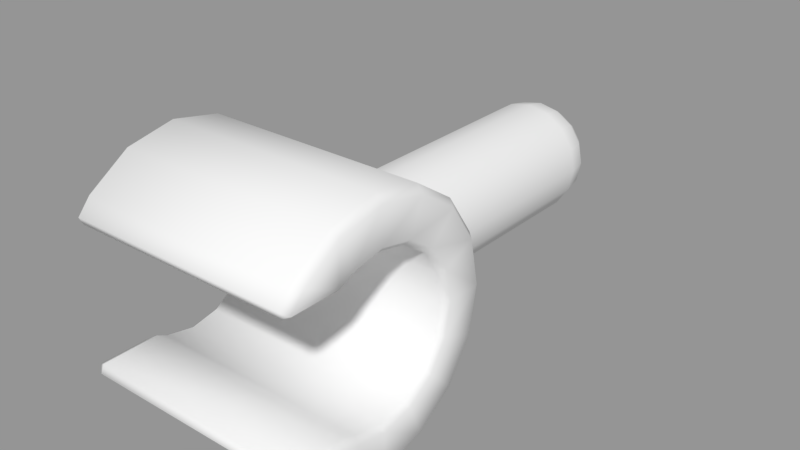 # Source: Arm.blend  (saved by Blender 2.78.0; exported with 4.5.12 LTS)
import bpy
from mathutils import Matrix  # noqa: F401  (used for matrix-valued properties, if any)

bpy.ops.wm.read_factory_settings(use_empty=True)
scene = bpy.context.scene
scene.name = 'Scene'

# ---- collections
col_collection_1 = bpy.data.collections.new('Collection 1'); scene.collection.children.link(col_collection_1)

# ---- meshes
me_sphere_002 = bpy.data.meshes.new('Sphere.002')
me_sphere_002.from_pydata([(1.42e-15, 0.3827, 7.317), (1.42e-15, 0.7071, 7.1), (1.42e-15, 0.9239, 6.776), (1.42e-15, 1.0, 6.393), (0.1464, 0.3536, 7.317), (0.2706, 0.6533, 7.1), (0.3536, 0.8536, 6.776), (0.3827, 0.9239, 6.393), (0.2706, 0.2706, 7.317), (0.5, 0.5, 7.1), (0.6533, 0.6533, 6.776), (0.7071, 0.7071, 6.393), (-1.395e-07, -9.484e-07, 7.393), (0.3536, 0.1464, 7.317), (0.6533, 0.2706, 7.1), (0.8536, 0.3536, 6.776), (0.9239, 0.3827, 6.393), (0.3827, -9.109e-07, 7.317), (0.7071, -9.705e-07, 7.1), (0.9239, -1.03e-06, 6.776), (1.0, -1.03e-06, 6.393), (0.3536, -0.1464, 7.317), (0.6533, -0.2706, 7.1), (0.8536, -0.3536, 6.776), (0.9239, -0.3827, 6.393), (0.2706, -0.2706, 7.317), (0.5, -0.5, 7.1), (0.6533, -0.6533, 6.776), (0.7071, -0.7071, 6.393), (0.1464, -0.3536, 7.317), (0.2706, -0.6533, 7.1), (0.3536, -0.8536, 6.776), (0.3827, -0.9239, 6.393), (-7.268e-08, -0.3827, 7.317), (-2.664e-07, -0.7071, 7.1), (-2.962e-07, -0.9239, 6.776), (-3.26e-07, -1.0, 6.393), (-0.1464, -0.3536, 7.317), (-0.2706, -0.6533, 7.1), (-0.3536, -0.8536, 6.776), (-0.3827, -0.9239, 6.393), (-0.2706, -0.2706, 7.317), (-0.5, -0.5, 7.1), (-0.6533, -0.6533, 6.776), (-0.7071, -0.7071, 6.393), (-0.3536, -0.1464, 7.317), (-0.6533, -0.2706, 7.1), (-0.8536, -0.3536, 6.776), (-0.9239, -0.3827, 6.393), (-0.3827, 0.9239, 1.628), (-0.7071, 0.7071, 1.628), (-0.9239, 0.3827, 1.628), (-0.3827, -7.917e-07, 7.317), (-0.7071, -5.532e-07, 7.1), (-0.9239, -5.234e-07, 6.776), (-1.0, -4.34e-07, 6.393), (-1.0, -2.257e-07, 1.628), (-0.9239, -0.3827, 1.628), (-0.7071, -0.7071, 1.628), (-0.3536, 0.1464, 7.317), (-0.6533, 0.2706, 7.1), (-0.8536, 0.3536, 6.776), (-0.9239, 0.3827, 6.393), (-0.3827, -0.9239, 1.628), (-3.26e-07, -1.0, 1.628), (0.3827, -0.9239, 1.628), (-0.2706, 0.2706, 7.317), (-0.5, 0.5, 7.1), (-0.6533, 0.6533, 6.776), (-0.7071, 0.7071, 6.393), (0.7071, -0.7071, 1.628), (0.9239, -0.3827, 1.628), (1.0, -8.218e-07, 1.628), (-0.1464, 0.3536, 7.317), (-0.2706, 0.6533, 7.1), (-0.3536, 0.8536, 6.776), (-0.3827, 0.9239, 6.393), (0.9239, 0.3827, 1.628), (0.7071, 0.7071, 1.628), (0.3827, 0.9239, 1.628), (3.615e-16, 1.0, 1.628)], [], [(2, 1, 5, 6), (0, 12, 4), (3, 2, 6, 7), (1, 0, 4, 5), (7, 6, 10, 11), (5, 4, 8, 9), (6, 5, 9, 10), (4, 12, 8), (10, 9, 14, 15), (8, 12, 13), (11, 10, 15, 16), (9, 8, 13, 14), (15, 14, 18, 19), (13, 12, 17), (16, 15, 19, 20), (14, 13, 17, 18), (20, 19, 23, 24), (18, 17, 21, 22), (19, 18, 22, 23), (17, 12, 21), (24, 23, 27, 28), (22, 21, 25, 26), (23, 22, 26, 27), (21, 12, 25), (27, 26, 30, 31), (25, 12, 29), (28, 27, 31, 32), (26, 25, 29, 30), (31, 30, 34, 35), (29, 12, 33), (32, 31, 35, 36), (30, 29, 33, 34), (36, 35, 39, 40), (34, 33, 37, 38), (35, 34, 38, 39), (33, 12, 37), (38, 37, 41, 42), (39, 38, 42, 43), (37, 12, 41), (40, 39, 43, 44), (43, 42, 46, 47), (41, 12, 45), (44, 43, 47, 48), (42, 41, 45, 46), (45, 12, 52), (28, 32, 65, 70), (32, 36, 64, 65), (48, 47, 54, 55), (46, 45, 52, 53), (44, 48, 57, 58), (76, 3, 80, 49), (47, 46, 53, 54), (7, 11, 78, 79), (55, 54, 61, 62), (53, 52, 59, 60), (48, 55, 56, 57), (11, 16, 77, 78), (54, 53, 60, 61), (52, 12, 59), (24, 28, 70, 71), (40, 44, 58, 63), (69, 76, 49, 50), (61, 60, 67, 68), (59, 12, 66), (36, 40, 63, 64), (3, 7, 79, 80), (62, 61, 68, 69), (60, 59, 66, 67), (20, 24, 71, 72), (68, 67, 74, 75), (66, 12, 73), (62, 69, 50, 51), (16, 20, 72, 77), (69, 68, 75, 76), (67, 66, 73, 74), (55, 62, 51, 56), (76, 75, 2, 3), (74, 73, 0, 1), (75, 74, 1, 2), (73, 12, 0)])
me_sphere_002.polygons.foreach_set('use_smooth', [True] * 80)
me_sphere_002.use_remesh_preserve_volume = False
me_sphere_002.use_remesh_preserve_attributes = False
me_sphere_002.use_mirror_vertex_groups = False
me_sphere_002.update()
me_circle = bpy.data.meshes.new('Circle')
me_circle.from_pydata([(1.519, -1.057, 1.106), (1.426, -1.149, 1.149), (1.519, -0.5882, 1.42), (1.426, -0.6221, 1.502), (1.519, -2.761e-07, 1.537), (1.426, -3.162e-07, 1.626), (1.519, 0.5882, 1.42), (1.426, 0.6221, 1.502), (1.519, 1.087, 1.087), (1.426, 1.149, 1.149), (1.519, 1.42, 0.5882), (1.426, 1.502, 0.6221), (1.441, -0.5226, 0.8562), (1.519, -0.6141, 0.899), (1.441, -0.3827, 0.9239), (1.519, -0.4127, 0.9964), (1.441, -1.188e-07, 1.0), (1.519, -1.329e-07, 1.079), (1.441, 0.3827, 0.9239), (1.519, 0.4127, 0.9964), (1.441, 0.7071, 0.7071), (1.519, 0.7626, 0.7626), (1.441, 0.9239, 0.3827), (1.519, 0.9964, 0.4127), (1.519, -1.23, 0.9011), (1.426, -1.312, 0.9559), (1.428, -1.265, 0.8562), (1.479, -1.261, 0.8933), (1.519, -1.057, -1.106), (1.426, -1.149, -1.149), (1.519, -0.5882, -1.42), (1.426, -0.6221, -1.502), (1.519, 5.499e-07, -1.537), (1.426, 5.574e-07, -1.626), (1.519, 0.5882, -1.42), (1.426, 0.6221, -1.502), (1.519, 1.087, -1.087), (1.426, 1.149, -1.149), (1.519, 1.42, -0.5882), (1.426, 1.502, -0.6221), (1.426, 1.626, 3.576e-07), (1.519, 1.537, 3.576e-07), (1.441, -0.5226, -0.8562), (1.519, -0.6141, -0.899), (1.441, -0.3827, -0.9239), (1.519, -0.4127, -0.9964), (1.441, 4.187e-07, -1.0), (1.519, 4.468e-07, -1.079), (1.441, 0.3827, -0.9239), (1.519, 0.4127, -0.9964), (1.441, 0.7071, -0.7071), (1.519, 0.7626, -0.7626), (1.441, 0.9239, -0.3827), (1.519, 0.9964, -0.4127), (1.519, 1.079, 2.384e-07), (1.441, 1.0, 2.384e-07), (1.519, -1.23, -0.9011), (1.426, -1.312, -0.956), (1.428, -1.265, -0.8562), (1.479, -1.261, -0.8933), (-1.519, -1.057, 1.106), (-1.426, -1.149, 1.149), (-1.519, -0.5882, 1.42), (-1.426, -0.6221, 1.502), (-1.519, -1.092e-06, 1.537), (-1.426, -1.083e-06, 1.626), (-1.519, 0.5882, 1.42), (-1.426, 0.6221, 1.502), (-1.519, 1.087, 1.087), (-1.426, 1.149, 1.149), (-1.519, 1.42, 0.5882), (-1.426, 1.502, 0.6221), (-1.441, -0.5226, 0.8562), (-1.519, -0.6141, 0.899), (-1.441, -0.3827, 0.9239), (-1.519, -0.4127, 0.9964), (-1.441, -8.934e-07, 1.0), (-1.519, -9.492e-07, 1.079), (-1.441, 0.3827, 0.9239), (-1.519, 0.4127, 0.9964), (-1.441, 0.7071, 0.7071), (-1.519, 0.7626, 0.7626), (-1.441, 0.9239, 0.3827), (-1.519, 0.9964, 0.4127), (-1.519, -1.23, 0.9011), (-1.426, -1.312, 0.9559), (-1.428, -1.265, 0.8562), (-1.479, -1.261, 0.8933), (-1.519, -1.057, -1.106), (-1.426, -1.149, -1.149), (-1.519, -0.5882, -1.42), (-1.426, -0.6221, -1.502), (-1.519, -2.665e-07, -1.537), (-1.426, -2.091e-07, -1.626), (-1.519, 0.5882, -1.42), (-1.426, 0.6221, -1.502), (-1.519, 1.087, -1.087), (-1.426, 1.149, -1.149), (-1.519, 1.42, -0.5882), (-1.426, 1.502, -0.6221), (-1.426, 1.626, 4.768e-07), (-1.519, 1.537, 4.768e-07), (-1.441, -0.5226, -0.8562), (-1.519, -0.6141, -0.899), (-1.441, -0.3827, -0.9239), (-1.519, -0.4127, -0.9964), (-1.441, -3.559e-07, -1.0), (-1.519, -3.696e-07, -1.079), (-1.441, 0.3827, -0.9239), (-1.519, 0.4127, -0.9964), (-1.441, 0.7071, -0.7071), (-1.519, 0.7626, -0.7626), (-1.441, 0.9239, -0.3827), (-1.519, 0.9964, -0.4127), (-1.519, 1.079, 3.576e-07), (-1.441, 1.0, 3.576e-07), (-1.519, -1.23, -0.9011), (-1.426, -1.312, -0.956), (-1.428, -1.265, -0.8562), (-1.479, -1.261, -0.8933)], [], [(2, 0, 13, 15), (6, 4, 17, 19), (41, 10, 23, 54), (20, 80, 82, 22), (10, 8, 21, 23), (18, 78, 80, 20), (25, 85, 86, 26), (8, 6, 19, 21), (16, 76, 78, 18), (4, 2, 15, 17), (14, 74, 76, 16), (11, 71, 69, 9), (9, 69, 67, 7), (7, 67, 65, 5), (5, 65, 63, 3), (3, 63, 61, 1), (13, 24, 27, 26, 12), (13, 0, 24), (0, 2, 3, 1), (2, 4, 5, 3), (4, 6, 7, 5), (6, 8, 9, 7), (8, 10, 11, 9), (10, 41, 40, 11), (12, 72, 74, 14), (12, 14, 15, 13), (14, 16, 17, 15), (16, 18, 19, 17), (18, 20, 21, 19), (20, 22, 23, 21), (22, 55, 54, 23), (40, 100, 71, 11), (1, 25, 27, 24, 0), (55, 115, 112, 52), (25, 26, 27), (26, 86, 72, 12), (1, 61, 85, 25), (30, 45, 43, 28), (34, 49, 47, 32), (41, 54, 53, 38), (52, 112, 110, 50), (38, 53, 51, 36), (50, 110, 108, 48), (58, 118, 117, 57), (36, 51, 49, 34), (48, 108, 106, 46), (32, 47, 45, 30), (46, 106, 104, 44), (37, 97, 99, 39), (35, 95, 97, 37), (33, 93, 95, 35), (31, 91, 93, 33), (29, 89, 91, 31), (43, 42, 58, 59, 56), (43, 56, 28), (28, 29, 31, 30), (30, 31, 33, 32), (32, 33, 35, 34), (34, 35, 37, 36), (36, 37, 39, 38), (38, 39, 40, 41), (44, 104, 102, 42), (42, 43, 45, 44), (44, 45, 47, 46), (46, 47, 49, 48), (48, 49, 51, 50), (50, 51, 53, 52), (52, 53, 54, 55), (39, 99, 100, 40), (29, 28, 56, 59, 57), (57, 59, 58), (42, 102, 118, 58), (57, 117, 89, 29), (62, 75, 73, 60), (66, 79, 77, 64), (101, 114, 83, 70), (70, 83, 81, 68), (68, 81, 79, 66), (64, 77, 75, 62), (73, 72, 86, 87, 84), (73, 84, 60), (60, 61, 63, 62), (62, 63, 65, 64), (64, 65, 67, 66), (66, 67, 69, 68), (68, 69, 71, 70), (70, 71, 100, 101), (72, 73, 75, 74), (74, 75, 77, 76), (76, 77, 79, 78), (78, 79, 81, 80), (80, 81, 83, 82), (82, 83, 114, 115), (61, 60, 84, 87, 85), (85, 87, 86), (90, 88, 103, 105), (94, 92, 107, 109), (101, 98, 113, 114), (98, 96, 111, 113), (96, 94, 109, 111), (92, 90, 105, 107), (103, 116, 119, 118, 102), (103, 88, 116), (88, 90, 91, 89), (90, 92, 93, 91), (92, 94, 95, 93), (94, 96, 97, 95), (96, 98, 99, 97), (98, 101, 100, 99), (102, 104, 105, 103), (104, 106, 107, 105), (106, 108, 109, 107), (108, 110, 111, 109), (110, 112, 113, 111), (112, 115, 114, 113), (89, 117, 119, 116, 88), (117, 118, 119), (22, 82, 115, 55)])
me_circle.polygons.foreach_set('use_smooth', [True] * 118)
me_circle.use_remesh_preserve_volume = False
me_circle.use_remesh_preserve_attributes = False
me_circle.use_mirror_vertex_groups = False
me_circle.update()
arm_armature_004 = bpy.data.armatures.new('Armature.004')  # bones are not reproduced

# ---- objects
ob_arm = bpy.data.objects.new('Arm', arm_armature_004)
ob_arm_001 = bpy.data.objects.new('Arm.001', me_sphere_002)
ob_hand = bpy.data.objects.new('Hand', me_circle)

# ---- transforms, parenting, visibility, modifiers, constraints
ob_arm.location = (0.0, 0.0, -3.553e-15)
ob_arm.rotation_euler = (1.571, 2.22e-16, 2.22e-16)
ob_arm.show_in_front = True
ob_arm.lineart.crease_threshold = 0.0
ob_arm_001.parent = ob_arm
ob_arm_001.matrix_parent_inverse = Matrix(((1.0, 2.22e-16, -2.22e-16, -7.889e-31), (2.22e-16, -4.371e-08, 1.0, 3.553e-15), (2.22e-16, -1.0, -4.371e-08, -1.553e-22), (0.0, 0.0, 0.0, 1.0)))
ob_arm_001.location = (1.059e-22, 0.0, -6.04e-14)
ob_arm_001.rotation_euler = (-1.571, -2.22e-16, 2.22e-16)
ob_arm_001.scale = (0.7413, 0.7413, 0.7413)
ob_arm_001.lineart.crease_threshold = 0.0
_vg = ob_arm_001.vertex_groups.new(name='Bone')
for _i, _w in zip([0, 1, 2, 3, 4, 5, 6, 7, 8, 9, 10, 11, 12, 13, 14, 15, 16, 17, 18, 19, 20, 21, 22, 23, 24, 25, 26, 27, 28, 29, 30, 31, 32, 33, 34, 35, 36, 37, 38, 39, 40, 41, 42, 43, 44, 45, 46, 47, 48, 52, 53, 54, 55, 59, 60, 61, 62, 66, 67, 68, 69, 73, 74, 75, 76], [0.9907, 0.9887, 0.9846, 0.976, 0.9907, 0.9887, 0.9846, 0.9761, 0.9907, 0.9887, 0.9846, 0.9761, 0.9912, 0.9907, 0.9887, 0.9846, 0.9761, 0.9907, 0.9887, 0.9846, 0.9762, 0.9907, 0.9887, 0.9846, 0.9761, 0.9907, 0.9887, 0.9846, 0.9761, 0.9907, 0.9887, 0.9846, 0.9761, 0.9907, 0.9887, 0.9846, 0.976, 0.9907, 0.9887, 0.9846, 0.9761, 0.9907, 0.9887, 0.9846, 0.9761, 0.9907, 0.9887, 0.9846, 0.9761, 0.9907, 0.9887, 0.9846, 0.9762, 0.9907, 0.9887, 0.9846, 0.9761, 0.9907, 0.9887, 0.9846, 0.9761, 0.9907, 0.9887, 0.9846, 0.9761]): _vg.add([_i], _w, 'REPLACE')
_vg = ob_arm_001.vertex_groups.new(name='Bone.003')
for _i, _w in zip([49, 50, 51, 56, 57, 58, 63, 64, 65, 70, 71, 72, 77, 78, 79], [0.005314, 0.07663, 0.1648, 0.3096, 0.5494, 0.6491, 0.5905, 0.1079, 0.1963, 0.5062, 0.5699, 0.4925, 0.2658, 0.1256, 0.03881]): _vg.add([_i], _w, 'REPLACE')
_vg = ob_arm_001.vertex_groups.new(name='Bone.013')
for _i, _w in zip([51, 56, 57, 58, 63, 64, 65, 70, 71, 72, 77, 78], [0.01227, 0.05842, 0.1036, 0.1826, 0.3474, 0.8773, 0.7644, 0.3921, 0.2206, 0.1248, 0.06733, 0.01357]): _vg.add([_i], _w, 'REPLACE')
_vg = ob_arm_001.vertex_groups.new(name='Bone.005')
_vg = ob_arm_001.vertex_groups.new(name='Bone.012')
_vg = ob_arm_001.vertex_groups.new(name='Bone.006')
_vg = ob_arm_001.vertex_groups.new(name='Bone.011')
_vg = ob_arm_001.vertex_groups.new(name='Bone.004')
for _i, _w in zip([49, 50, 51, 56, 57, 58, 63, 65, 70, 71, 72, 77, 78, 79, 80], [0.1963, 0.5062, 0.5699, 0.4925, 0.2658, 0.1256, 0.03881, 0.005314, 0.07663, 0.1648, 0.3096, 0.5494, 0.6491, 0.5905, 0.1079]): _vg.add([_i], _w, 'REPLACE')
_vg = ob_arm_001.vertex_groups.new(name='Bone.016')
for _i, _w in zip([49, 50, 51, 56, 57, 58, 71, 72, 77, 78, 79, 80], [0.7644, 0.3921, 0.2206, 0.1248, 0.06733, 0.01357, 0.01227, 0.05842, 0.1036, 0.1826, 0.3474, 0.8773]): _vg.add([_i], _w, 'REPLACE')
_vg = ob_arm_001.vertex_groups.new(name='Bone.008')
_vg = ob_arm_001.vertex_groups.new(name='Bone.015')
_vg = ob_arm_001.vertex_groups.new(name='Bone.009')
_vg = ob_arm_001.vertex_groups.new(name='Bone.014')
_m = ob_arm_001.modifiers.new('Armature', 'ARMATURE')
_m.object = ob_arm
ob_hand.parent = ob_arm
ob_hand.matrix_parent_inverse = Matrix(((1.0, 2.22e-16, -2.22e-16, -7.889e-31), (2.22e-16, -4.371e-08, 1.0, 3.553e-15), (2.22e-16, -1.0, -4.371e-08, -1.553e-22), (0.0, 0.0, 0.0, 1.0)))
ob_hand.location = (3.448e-38, 0.0, 0.0)
ob_hand.rotation_euler = (-1.344e-07, -4.38e-38, -6.52e-31)
ob_hand.lineart.crease_threshold = 0.0
_vg = ob_hand.vertex_groups.new(name='Bone')
for _i, _w in zip([22, 23, 52, 53, 54, 55, 82, 83, 112, 113, 114, 115], [0.02931, 0.01718, 0.02931, 0.01718, 0.0565, 0.08215, 0.02931, 0.01718, 0.02931, 0.01718, 0.0565, 0.08215]): _vg.add([_i], _w, 'REPLACE')
_vg = ob_hand.vertex_groups.new(name='Bone.003')
for _i, _w in zip([8, 9, 10, 11, 20, 21, 22, 23, 36, 37, 38, 39, 40, 41, 50, 51, 52, 53, 54, 55, 68, 69, 70, 71, 80, 81, 82, 83, 96, 97, 98, 99, 100, 101, 110, 111, 112, 113, 114, 115], [0.02479, 0.02268, 0.08274, 0.08253, 0.03077, 0.03034, 0.07142, 0.07505, 0.02479, 0.02268, 0.08274, 0.08253, 0.1979, 0.1964, 0.03077, 0.03034, 0.07142, 0.07505, 0.1393, 0.1107, 0.02479, 0.02268, 0.08274, 0.08253, 0.03077, 0.03034, 0.07142, 0.07505, 0.02479, 0.02268, 0.08274, 0.08253, 0.1979, 0.1964, 0.03077, 0.03034, 0.07142, 0.07505, 0.1393, 0.1107]): _vg.add([_i], _w, 'REPLACE')
_vg = ob_hand.vertex_groups.new(name='Bone.013')
for _i, _w in zip([2, 3, 4, 5, 6, 7, 8, 9, 10, 11, 12, 13, 14, 15, 16, 17, 18, 19, 20, 21, 22, 23, 36, 37, 38, 39, 40, 41, 48, 49, 50, 51, 52, 53, 54, 55, 62, 63, 64, 65, 66, 67, 68, 69, 70, 71, 72, 73, 74, 75, 76, 77, 78, 79, 80, 81, 82, 83, 96, 97, 98, 99, 100, 101, 108, 109, 110, 111, 112, 113, 114, 115], [0.004389, 0.0001655, 0.04739, 0.04024, 0.0945, 0.08886, 0.1902, 0.1841, 0.3757, 0.3917, 0.01399, 0.009534, 0.02938, 0.02522, 0.06918, 0.06544, 0.1257, 0.1203, 0.249, 0.2241, 0.3113, 0.3208, 0.0325, 0.02807, 0.0848, 0.08266, 0.1788, 0.1715, 0.004114, 0.002402, 0.05323, 0.05111, 0.09895, 0.09615, 0.1738, 0.1784, 0.004472, 0.0002457, 0.04743, 0.04028, 0.09451, 0.08887, 0.1902, 0.1841, 0.3757, 0.3917, 0.01409, 0.009659, 0.02946, 0.0253, 0.0692, 0.06546, 0.1257, 0.1203, 0.249, 0.2241, 0.3113, 0.3208, 0.0325, 0.02807, 0.0848, 0.08266, 0.1788, 0.1715, 0.004109, 0.002398, 0.05323, 0.05111, 0.09895, 0.09615, 0.1738, 0.1784]): _vg.add([_i], _w, 'REPLACE')
_vg = ob_hand.vertex_groups.new(name='Bone.005')
for _i, _w in zip([0, 1, 2, 3, 4, 5, 6, 7, 8, 9, 10, 11, 12, 13, 14, 15, 16, 17, 18, 19, 20, 21, 22, 23, 24, 25, 26, 27, 38, 39, 40, 41, 52, 53, 54, 55, 60, 61, 62, 63, 64, 65, 66, 67, 68, 69, 70, 71, 72, 73, 74, 75, 76, 77, 78, 79, 80, 81, 82, 83, 84, 85, 86, 87, 98, 99, 100, 101, 112, 113, 114, 115], [0.01448, 0.008611, 0.04081, 0.03484, 0.08378, 0.07961, 0.1684, 0.1664, 0.345, 0.3664, 0.1522, 0.1539, 0.05054, 0.04456, 0.06237, 0.05954, 0.1075, 0.1023, 0.1926, 0.1785, 0.2156, 0.2519, 0.1345, 0.1391, 0.009029, 0.006501, 0.007745, 0.008152, 0.01061, 0.007207, 0.05977, 0.06109, 0.03026, 0.02653, 0.07095, 0.07418, 0.0148, 0.008895, 0.04094, 0.03497, 0.08381, 0.07964, 0.1684, 0.1664, 0.345, 0.3664, 0.1522, 0.1539, 0.05062, 0.04477, 0.06244, 0.05961, 0.1075, 0.1023, 0.1927, 0.1785, 0.2156, 0.2519, 0.1345, 0.1391, 0.00954, 0.006857, 0.008173, 0.008141, 0.01061, 0.007209, 0.05977, 0.06109, 0.03026, 0.02653, 0.07095, 0.07418]): _vg.add([_i], _w, 'REPLACE')
_vg = ob_hand.vertex_groups.new(name='Bone.012')
for _i, _w in zip([0, 1, 2, 3, 4, 5, 6, 7, 8, 9, 10, 11, 12, 13, 14, 15, 16, 17, 18, 19, 20, 21, 22, 23, 24, 25, 26, 27, 40, 41, 54, 55, 60, 61, 62, 63, 64, 65, 66, 67, 68, 69, 70, 71, 72, 73, 74, 75, 76, 77, 78, 79, 80, 81, 82, 83, 84, 85, 86, 87, 100, 101, 114, 115], [0.05546, 0.05116, 0.08336, 0.08038, 0.1649, 0.165, 0.3519, 0.3709, 0.1608, 0.161, 0.07329, 0.07065, 0.07931, 0.07557, 0.09613, 0.09459, 0.158, 0.1597, 0.2527, 0.274, 0.1537, 0.1553, 0.08555, 0.08343, 0.04997, 0.04618, 0.04721, 0.04839, 0.007094, 0.01104, 0.03379, 0.04057, 0.05573, 0.0514, 0.08348, 0.08049, 0.1649, 0.165, 0.3519, 0.3709, 0.1608, 0.161, 0.0733, 0.07066, 0.07946, 0.07574, 0.09624, 0.09471, 0.158, 0.1598, 0.2527, 0.2741, 0.1537, 0.1553, 0.08556, 0.08344, 0.05041, 0.04678, 0.04792, 0.04845, 0.007099, 0.01105, 0.0338, 0.04058]): _vg.add([_i], _w, 'REPLACE')
_vg = ob_hand.vertex_groups.new(name='Bone.006')
for _i, _w in zip([0, 1, 2, 3, 4, 5, 6, 7, 8, 9, 10, 11, 12, 13, 14, 15, 16, 17, 18, 19, 20, 21, 22, 23, 24, 25, 26, 27, 60, 61, 62, 63, 64, 65, 66, 67, 68, 69, 70, 71, 72, 73, 74, 75, 76, 77, 78, 79, 80, 81, 82, 83, 84, 85, 86, 87, 114, 115], [0.1159, 0.1085, 0.1815, 0.1804, 0.3626, 0.3802, 0.1658, 0.166, 0.07688, 0.07431, 0.0224, 0.01822, 0.1518, 0.147, 0.1802, 0.1814, 0.2769, 0.2926, 0.1554, 0.1595, 0.08765, 0.08611, 0.0449, 0.04086, 0.1033, 0.09994, 0.1, 0.1016, 0.1625, 0.1483, 0.2185, 0.2107, 0.3844, 0.399, 0.1778, 0.1766, 0.08332, 0.08006, 0.02909, 0.02419, 0.267, 0.2389, 0.2645, 0.2532, 0.3192, 0.3306, 0.1759, 0.1786, 0.09834, 0.09601, 0.053, 0.05056, 0.1503, 0.1442, 0.1481, 0.1471, 0.000468, 0.00529]): _vg.add([_i], _w, 'REPLACE')
_vg = ob_hand.vertex_groups.new(name='Bone.011')
for _i, _w in zip([0, 1, 2, 3, 4, 5, 6, 7, 8, 9, 10, 11, 12, 13, 14, 15, 16, 17, 18, 19, 20, 21, 22, 23, 24, 25, 26, 27, 55, 60, 61, 62, 63, 64, 65, 66, 67, 68, 69, 70, 71, 72, 73, 74, 75, 76, 77, 78, 79, 80, 81, 82, 83, 84, 85, 86, 87], [0.7605, 0.7785, 0.6403, 0.6512, 0.3003, 0.2932, 0.142, 0.1354, 0.0692, 0.06481, 0.01782, 0.01256, 0.6602, 0.676, 0.5892, 0.5961, 0.3319, 0.3264, 0.171, 0.1683, 0.09283, 0.0888, 0.04859, 0.04285, 0.7841, 0.7921, 0.7901, 0.7875, 0.001032, 0.7132, 0.7382, 0.6031, 0.6207, 0.2783, 0.2744, 0.1299, 0.1247, 0.06273, 0.05904, 0.01111, 0.006556, 0.5447, 0.5837, 0.5046, 0.5241, 0.2896, 0.2883, 0.1505, 0.1492, 0.08209, 0.07886, 0.03744, 0.03256, 0.7361, 0.7471, 0.7411, 0.7419]): _vg.add([_i], _w, 'REPLACE')
_vg = ob_hand.vertex_groups.new(name='Bone.004')
for _i, _w in zip([8, 9, 10, 11, 20, 21, 22, 23, 36, 37, 38, 39, 40, 41, 50, 51, 52, 53, 54, 55, 68, 69, 70, 71, 80, 81, 82, 83, 96, 97, 98, 99, 100, 101, 110, 111, 112, 113, 114, 115], [0.02479, 0.02268, 0.08274, 0.08253, 0.03077, 0.03034, 0.07142, 0.07505, 0.02479, 0.02268, 0.08274, 0.08253, 0.1979, 0.1964, 0.03077, 0.03034, 0.07142, 0.07505, 0.1393, 0.1107, 0.02479, 0.02268, 0.08274, 0.08253, 0.03077, 0.03034, 0.07142, 0.07505, 0.02479, 0.02268, 0.08274, 0.08253, 0.1979, 0.1964, 0.03077, 0.03034, 0.07142, 0.07505, 0.1393, 0.1107]): _vg.add([_i], _w, 'REPLACE')
_vg = ob_hand.vertex_groups.new(name='Bone.016')
for _i, _w in zip([8, 9, 10, 11, 18, 19, 20, 21, 22, 23, 30, 31, 32, 33, 34, 35, 36, 37, 38, 39, 40, 41, 42, 43, 44, 45, 46, 47, 48, 49, 50, 51, 52, 53, 54, 55, 68, 69, 70, 71, 78, 79, 80, 81, 82, 83, 90, 91, 92, 93, 94, 95, 96, 97, 98, 99, 100, 101, 102, 103, 104, 105, 106, 107, 108, 109, 110, 111, 112, 113, 114, 115], [0.0325, 0.02807, 0.0848, 0.08266, 0.004109, 0.002398, 0.05323, 0.05111, 0.09895, 0.09615, 0.004472, 0.0002457, 0.04743, 0.04028, 0.09451, 0.08887, 0.1902, 0.1841, 0.3757, 0.3917, 0.1788, 0.1715, 0.01409, 0.009659, 0.02946, 0.0253, 0.0692, 0.06546, 0.1257, 0.1203, 0.249, 0.2241, 0.3113, 0.3208, 0.1738, 0.1784, 0.0325, 0.02807, 0.0848, 0.08266, 0.004114, 0.002402, 0.05323, 0.05111, 0.09895, 0.09615, 0.004389, 0.0001655, 0.04739, 0.04024, 0.0945, 0.08886, 0.1902, 0.1841, 0.3757, 0.3917, 0.1788, 0.1715, 0.01399, 0.009534, 0.02938, 0.02522, 0.06918, 0.06544, 0.1257, 0.1203, 0.249, 0.2241, 0.3113, 0.3208, 0.1738, 0.1784]): _vg.add([_i], _w, 'REPLACE')
_vg = ob_hand.vertex_groups.new(name='Bone.008')
for _i, _w in zip([10, 11, 22, 23, 28, 29, 30, 31, 32, 33, 34, 35, 36, 37, 38, 39, 40, 41, 42, 43, 44, 45, 46, 47, 48, 49, 50, 51, 52, 53, 54, 55, 56, 57, 58, 59, 70, 71, 82, 83, 88, 89, 90, 91, 92, 93, 94, 95, 96, 97, 98, 99, 100, 101, 102, 103, 104, 105, 106, 107, 108, 109, 110, 111, 112, 113, 114, 115, 116, 117, 118, 119], [0.01061, 0.007209, 0.03026, 0.02653, 0.0148, 0.008895, 0.04094, 0.03497, 0.08381, 0.07964, 0.1684, 0.1664, 0.345, 0.3664, 0.1522, 0.1539, 0.05977, 0.06109, 0.05062, 0.04477, 0.06244, 0.05961, 0.1075, 0.1023, 0.1927, 0.1785, 0.2156, 0.2519, 0.1345, 0.1391, 0.07095, 0.07418, 0.00954, 0.006857, 0.008173, 0.008141, 0.01061, 0.007208, 0.03026, 0.02653, 0.01448, 0.008611, 0.04081, 0.03484, 0.08378, 0.07961, 0.1684, 0.1664, 0.345, 0.3664, 0.1522, 0.1539, 0.05977, 0.06109, 0.05054, 0.04456, 0.06237, 0.05954, 0.1075, 0.1023, 0.1926, 0.1785, 0.2156, 0.2519, 0.1345, 0.1391, 0.07095, 0.07418, 0.009029, 0.006501, 0.007745, 0.008152]): _vg.add([_i], _w, 'REPLACE')
_vg = ob_hand.vertex_groups.new(name='Bone.015')
for _i, _w in zip([28, 29, 30, 31, 32, 33, 34, 35, 36, 37, 38, 39, 40, 41, 42, 43, 44, 45, 46, 47, 48, 49, 50, 51, 52, 53, 54, 55, 56, 57, 58, 59, 88, 89, 90, 91, 92, 93, 94, 95, 96, 97, 98, 99, 100, 101, 102, 103, 104, 105, 106, 107, 108, 109, 110, 111, 112, 113, 114, 115, 116, 117, 118, 119], [0.05573, 0.0514, 0.08348, 0.08049, 0.1649, 0.165, 0.3519, 0.3709, 0.1608, 0.161, 0.0733, 0.07066, 0.007099, 0.01105, 0.07946, 0.07574, 0.09624, 0.09471, 0.158, 0.1598, 0.2527, 0.2741, 0.1537, 0.1553, 0.08556, 0.08344, 0.0338, 0.04058, 0.05041, 0.04678, 0.04792, 0.04845, 0.05546, 0.05116, 0.08336, 0.08038, 0.1649, 0.165, 0.3519, 0.3709, 0.1608, 0.161, 0.07329, 0.07065, 0.007094, 0.01104, 0.07931, 0.07557, 0.09613, 0.09459, 0.158, 0.1597, 0.2527, 0.274, 0.1537, 0.1553, 0.08555, 0.08343, 0.03379, 0.04057, 0.04997, 0.04618, 0.04721, 0.04839]): _vg.add([_i], _w, 'REPLACE')
_vg = ob_hand.vertex_groups.new(name='Bone.009')
for _i, _w in zip([28, 29, 30, 31, 32, 33, 34, 35, 36, 37, 38, 39, 42, 43, 44, 45, 46, 47, 48, 49, 50, 51, 52, 53, 54, 55, 56, 57, 58, 59, 88, 89, 90, 91, 92, 93, 94, 95, 96, 97, 98, 99, 102, 103, 104, 105, 106, 107, 108, 109, 110, 111, 112, 113, 116, 117, 118, 119], [0.1625, 0.1483, 0.2185, 0.2107, 0.3844, 0.399, 0.1778, 0.1766, 0.08332, 0.08006, 0.02909, 0.02419, 0.267, 0.2389, 0.2645, 0.2532, 0.3192, 0.3306, 0.1759, 0.1786, 0.09834, 0.09601, 0.053, 0.05056, 0.000468, 0.00529, 0.1503, 0.1442, 0.1481, 0.1471, 0.1159, 0.1085, 0.1815, 0.1804, 0.3626, 0.3802, 0.1658, 0.166, 0.07688, 0.07431, 0.0224, 0.01822, 0.1518, 0.147, 0.1802, 0.1814, 0.2769, 0.2926, 0.1554, 0.1595, 0.08765, 0.08611, 0.0449, 0.04086, 0.1033, 0.09994, 0.1, 0.1016]): _vg.add([_i], _w, 'REPLACE')
_vg = ob_hand.vertex_groups.new(name='Bone.014')
for _i, _w in zip([28, 29, 30, 31, 32, 33, 34, 35, 36, 37, 38, 39, 42, 43, 44, 45, 46, 47, 48, 49, 50, 51, 52, 53, 56, 57, 58, 59, 88, 89, 90, 91, 92, 93, 94, 95, 96, 97, 98, 99, 102, 103, 104, 105, 106, 107, 108, 109, 110, 111, 112, 113, 115, 116, 117, 118, 119], [0.7132, 0.7382, 0.6031, 0.6207, 0.2783, 0.2744, 0.1299, 0.1247, 0.06273, 0.05904, 0.01111, 0.006556, 0.5447, 0.5837, 0.5046, 0.5241, 0.2896, 0.2883, 0.1505, 0.1492, 0.08209, 0.07886, 0.03744, 0.03256, 0.7361, 0.7471, 0.7411, 0.7419, 0.7605, 0.7785, 0.6403, 0.6512, 0.3003, 0.2932, 0.142, 0.1354, 0.0692, 0.06481, 0.01782, 0.01256, 0.6602, 0.676, 0.5892, 0.5961, 0.3319, 0.3264, 0.171, 0.1683, 0.09283, 0.0888, 0.04859, 0.04285, 0.001032, 0.7841, 0.7921, 0.7901, 0.7875]): _vg.add([_i], _w, 'REPLACE')
_m = ob_hand.modifiers.new('Armature', 'ARMATURE')
_m.object = ob_arm

# ---- collection membership
col_collection_1.objects.link(ob_arm)
col_collection_1.objects.link(ob_arm_001)
col_collection_1.objects.link(ob_hand)

# ---- scene / render settings (as saved in the file)
scene.frame_start = 1; scene.frame_end = 250; scene.frame_set(0)
scene.render.engine = 'BLENDER_EEVEE_NEXT'
scene.render.resolution_percentage = 50
scene.render.dither_intensity = 0.0
scene.cycles.use_denoising = False
scene.cycles.samples = 128
scene.cycles.sampling_pattern = 'TABULATED_SOBOL'
scene.cycles.light_sampling_threshold = 0.0
scene.cycles.use_adaptive_sampling = False
scene.cycles.use_light_tree = False
scene.cycles.blur_glossy = 0.0
scene.cycles.sample_clamp_indirect = 0.0
scene.view_settings.view_transform = 'Standard'
bpy.context.view_layer.update()

# ---- added for rendering (the .blend has no active camera and no usable light): camera, sun + grey world if the file has none
cam_auto = bpy.data.cameras.new('AutoCamera')
cam_auto.lens = 50.0
cam_auto.sensor_width = 36.0
cam_auto.clip_end = 1000.0
ob_auto_camera = bpy.data.objects.new('AutoCamera', cam_auto)
scene.collection.objects.link(ob_auto_camera)
ob_auto_camera.location = (7.5193, -6.95381, 6.02299)
ob_auto_camera.rotation_euler = (1.09748, -7.21219e-08, 0.694738)
scene.camera = ob_auto_camera
light_auto_sun = bpy.data.lights.new('AutoSun', 'SUN')
light_auto_sun.energy = 3.0
light_auto_sun.angle = 0.0523599
ob_auto_sun = bpy.data.objects.new('AutoSun', light_auto_sun)
scene.collection.objects.link(ob_auto_sun)
ob_auto_sun.rotation_euler = (0.872665, 0.174533, 0.523599)
if scene.world is None:
    world_auto = bpy.data.worlds.new('AutoWorld')
    world_auto.color = (0.3, 0.3, 0.3)
    scene.world = world_auto
bpy.context.view_layer.update()
